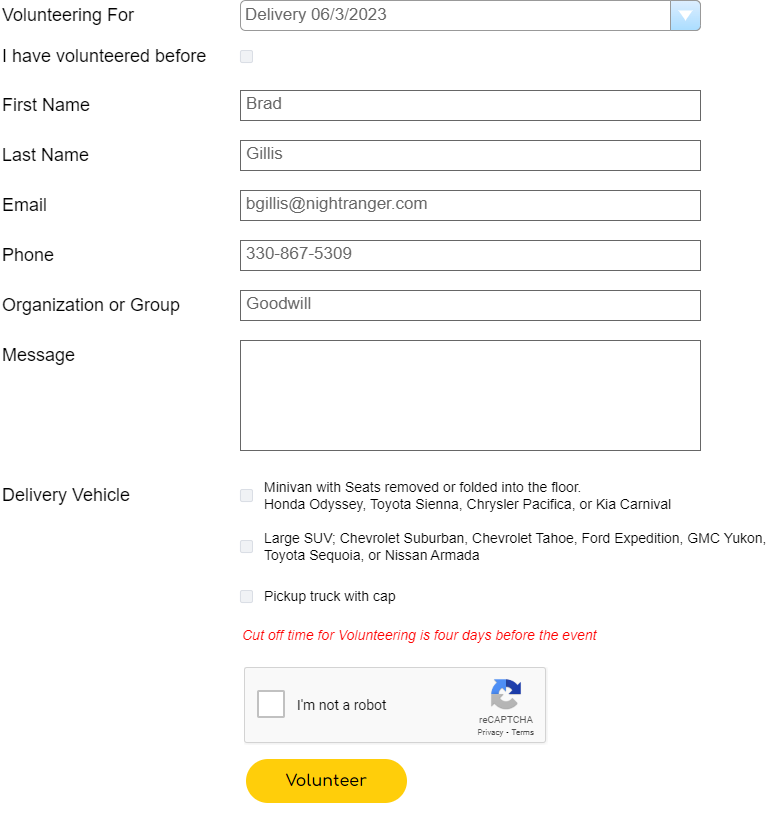

The diagram above was exported from draw.io. Its source (the exported page's mxGraphModel, read from the mxfile embedded in the PNG):
<mxGraphModel dx="1658" dy="820" grid="1" gridSize="10" guides="1" tooltips="1" connect="1" arrows="1" fold="1" page="1" pageScale="1" pageWidth="1100" pageHeight="850" math="0" shadow="0">
  <root>
    <mxCell id="0" />
    <mxCell id="1" parent="0" />
    <mxCell id="XZRUP3pxNaRf-FWk05cx-1" value="Delivery 06/3/2023" style="strokeWidth=1;shadow=0;dashed=0;align=center;html=1;shape=mxgraph.mockup.forms.comboBox;strokeColor=#999999;fillColor=#ddeeff;align=left;fillColor2=#aaddff;mainText=;fontColor=#666666;fontSize=17;spacingLeft=3;" vertex="1" parent="1">
      <mxGeometry x="430" y="30" width="460" height="30" as="geometry" />
    </mxCell>
    <mxCell id="XZRUP3pxNaRf-FWk05cx-2" value="&lt;font style=&quot;font-size: 18px;&quot;&gt;Volunteering For&lt;/font&gt;" style="text;strokeColor=none;align=left;fillColor=none;html=1;verticalAlign=middle;whiteSpace=wrap;rounded=0;" vertex="1" parent="1">
      <mxGeometry x="190" y="30" width="170" height="30" as="geometry" />
    </mxCell>
    <mxCell id="XZRUP3pxNaRf-FWk05cx-3" value="" style="rounded=1;fillColor=#F0F2F5;strokeColor=#D8DCE3;align=left;verticalAlign=middle;fontStyle=1;fontSize=12;labelPosition=right;verticalLabelPosition=middle;spacingLeft=10;html=1;shadow=0;dashed=0" vertex="1" parent="1">
      <mxGeometry x="430" y="80" width="12" height="12" as="geometry" />
    </mxCell>
    <mxCell id="XZRUP3pxNaRf-FWk05cx-5" value="&lt;font style=&quot;font-size: 18px;&quot;&gt;I have volunteered before&lt;/font&gt;" style="text;strokeColor=none;align=left;fillColor=none;html=1;verticalAlign=middle;whiteSpace=wrap;rounded=0;" vertex="1" parent="1">
      <mxGeometry x="190" y="71" width="220" height="30" as="geometry" />
    </mxCell>
    <mxCell id="XZRUP3pxNaRf-FWk05cx-6" value="Brad" style="strokeWidth=1;shadow=0;dashed=0;align=center;html=1;shape=mxgraph.mockup.text.textBox;fontColor=#666666;align=left;fontSize=17;spacingLeft=4;spacingTop=-3;strokeColor=#666666;mainText=" vertex="1" parent="1">
      <mxGeometry x="430" y="120" width="460" height="30" as="geometry" />
    </mxCell>
    <mxCell id="XZRUP3pxNaRf-FWk05cx-7" value="Gillis" style="strokeWidth=1;shadow=0;dashed=0;align=center;html=1;shape=mxgraph.mockup.text.textBox;fontColor=#666666;align=left;fontSize=17;spacingLeft=4;spacingTop=-3;strokeColor=#666666;mainText=" vertex="1" parent="1">
      <mxGeometry x="430" y="170" width="460" height="30" as="geometry" />
    </mxCell>
    <mxCell id="XZRUP3pxNaRf-FWk05cx-8" value="&lt;font style=&quot;font-size: 18px;&quot;&gt;First Name&lt;/font&gt;" style="text;strokeColor=none;align=left;fillColor=none;html=1;verticalAlign=middle;whiteSpace=wrap;rounded=0;" vertex="1" parent="1">
      <mxGeometry x="190" y="120" width="220" height="30" as="geometry" />
    </mxCell>
    <mxCell id="XZRUP3pxNaRf-FWk05cx-9" value="&lt;font style=&quot;font-size: 18px;&quot;&gt;Last Name&lt;/font&gt;" style="text;strokeColor=none;align=left;fillColor=none;html=1;verticalAlign=middle;whiteSpace=wrap;rounded=0;" vertex="1" parent="1">
      <mxGeometry x="190" y="170" width="220" height="30" as="geometry" />
    </mxCell>
    <mxCell id="XZRUP3pxNaRf-FWk05cx-10" value="bgillis@nightranger.com" style="strokeWidth=1;shadow=0;dashed=0;align=center;html=1;shape=mxgraph.mockup.text.textBox;fontColor=#666666;align=left;fontSize=17;spacingLeft=4;spacingTop=-3;strokeColor=#666666;mainText=" vertex="1" parent="1">
      <mxGeometry x="430" y="220" width="460" height="30" as="geometry" />
    </mxCell>
    <mxCell id="XZRUP3pxNaRf-FWk05cx-11" value="&lt;font style=&quot;font-size: 18px;&quot;&gt;Email&lt;/font&gt;" style="text;strokeColor=none;align=left;fillColor=none;html=1;verticalAlign=middle;whiteSpace=wrap;rounded=0;" vertex="1" parent="1">
      <mxGeometry x="190" y="220" width="220" height="30" as="geometry" />
    </mxCell>
    <mxCell id="XZRUP3pxNaRf-FWk05cx-12" value="&lt;font style=&quot;font-size: 18px;&quot;&gt;Phone&lt;/font&gt;" style="text;strokeColor=none;align=left;fillColor=none;html=1;verticalAlign=middle;whiteSpace=wrap;rounded=0;" vertex="1" parent="1">
      <mxGeometry x="190" y="270" width="220" height="30" as="geometry" />
    </mxCell>
    <mxCell id="XZRUP3pxNaRf-FWk05cx-13" value="330-867-5309" style="strokeWidth=1;shadow=0;dashed=0;align=center;html=1;shape=mxgraph.mockup.text.textBox;fontColor=#666666;align=left;fontSize=17;spacingLeft=4;spacingTop=-3;strokeColor=#666666;mainText=" vertex="1" parent="1">
      <mxGeometry x="430" y="270" width="460" height="30" as="geometry" />
    </mxCell>
    <mxCell id="XZRUP3pxNaRf-FWk05cx-14" value="&lt;font style=&quot;font-size: 18px;&quot;&gt;Organization or Group&lt;/font&gt;" style="text;strokeColor=none;align=left;fillColor=none;html=1;verticalAlign=middle;whiteSpace=wrap;rounded=0;" vertex="1" parent="1">
      <mxGeometry x="190" y="320" width="220" height="30" as="geometry" />
    </mxCell>
    <mxCell id="XZRUP3pxNaRf-FWk05cx-15" value="Goodwill" style="strokeWidth=1;shadow=0;dashed=0;align=center;html=1;shape=mxgraph.mockup.text.textBox;fontColor=#666666;align=left;fontSize=17;spacingLeft=4;spacingTop=-3;strokeColor=#666666;mainText=" vertex="1" parent="1">
      <mxGeometry x="430" y="320" width="460" height="30" as="geometry" />
    </mxCell>
    <mxCell id="XZRUP3pxNaRf-FWk05cx-16" value="" style="strokeWidth=1;shadow=0;dashed=0;align=center;html=1;shape=mxgraph.mockup.text.textBox;fontColor=#666666;align=left;fontSize=17;spacingLeft=4;spacingTop=-3;strokeColor=#666666;mainText=" vertex="1" parent="1">
      <mxGeometry x="430" y="370" width="460" height="110" as="geometry" />
    </mxCell>
    <mxCell id="XZRUP3pxNaRf-FWk05cx-17" value="&lt;font style=&quot;font-size: 18px;&quot;&gt;Message&lt;/font&gt;" style="text;strokeColor=none;align=left;fillColor=none;html=1;verticalAlign=middle;whiteSpace=wrap;rounded=0;" vertex="1" parent="1">
      <mxGeometry x="190" y="370" width="220" height="30" as="geometry" />
    </mxCell>
    <mxCell id="XZRUP3pxNaRf-FWk05cx-18" value="&lt;font style=&quot;font-size: 18px;&quot;&gt;Delivery Vehicle&lt;/font&gt;" style="text;strokeColor=none;align=left;fillColor=none;html=1;verticalAlign=middle;whiteSpace=wrap;rounded=0;" vertex="1" parent="1">
      <mxGeometry x="190" y="510" width="220" height="30" as="geometry" />
    </mxCell>
    <mxCell id="XZRUP3pxNaRf-FWk05cx-19" value="&lt;font style=&quot;font-size: 14px;&quot;&gt;Minivan with Seats removed or folded into the floor.&amp;nbsp; &lt;br&gt;Honda Odyssey, Toyota Sienna, Chrysler Pacifica, or Kia Carnival&lt;/font&gt;" style="rounded=1;fillColor=#F0F2F5;strokeColor=#D8DCE3;align=left;verticalAlign=middle;fontStyle=0;fontSize=12;labelPosition=right;verticalLabelPosition=middle;spacingLeft=10;html=1;shadow=0;dashed=0" vertex="1" parent="1">
      <mxGeometry x="430" y="519" width="12" height="12" as="geometry" />
    </mxCell>
    <mxCell id="XZRUP3pxNaRf-FWk05cx-20" value="&lt;font style=&quot;font-size: 14px;&quot;&gt;Large SUV; Chevrolet Suburban, Chevrolet Tahoe, Ford Expedition, GMC Yukon,&amp;nbsp;&lt;br&gt;Toyota Sequoia, or Nissan Armada&lt;/font&gt;" style="rounded=1;fillColor=#F0F2F5;strokeColor=#D8DCE3;align=left;verticalAlign=middle;fontStyle=0;fontSize=12;labelPosition=right;verticalLabelPosition=middle;spacingLeft=10;html=1;shadow=0;dashed=0" vertex="1" parent="1">
      <mxGeometry x="430" y="570" width="12" height="12" as="geometry" />
    </mxCell>
    <mxCell id="XZRUP3pxNaRf-FWk05cx-21" value="&lt;font style=&quot;font-size: 14px;&quot;&gt;Pickup truck with cap&lt;/font&gt;" style="rounded=1;fillColor=#F0F2F5;strokeColor=#D8DCE3;align=left;verticalAlign=middle;fontStyle=0;fontSize=12;labelPosition=right;verticalLabelPosition=middle;spacingLeft=10;html=1;shadow=0;dashed=0" vertex="1" parent="1">
      <mxGeometry x="430" y="620" width="12" height="12" as="geometry" />
    </mxCell>
    <mxCell id="XZRUP3pxNaRf-FWk05cx-22" value="&lt;span style=&quot;color: red; font-style: italic;&quot;&gt;Cut off time for Volunteering is four days before the event&lt;/span&gt;" style="text;strokeColor=none;align=left;fillColor=none;html=1;verticalAlign=middle;whiteSpace=wrap;rounded=0;fontSize=14;" vertex="1" parent="1">
      <mxGeometry x="430" y="650" width="370" height="30" as="geometry" />
    </mxCell>
    <mxCell id="XZRUP3pxNaRf-FWk05cx-23" value="" style="shape=image;verticalLabelPosition=bottom;labelBackgroundColor=default;verticalAlign=top;aspect=fixed;imageAspect=0;image=data:image/png,(base64 omitted: 6968 chars);" vertex="1" parent="1">
      <mxGeometry x="430" y="690" width="316" height="90" as="geometry" />
    </mxCell>
    <mxCell id="XZRUP3pxNaRf-FWk05cx-25" value="" style="shape=image;verticalLabelPosition=bottom;labelBackgroundColor=default;verticalAlign=top;aspect=fixed;imageAspect=0;image=data:image/png,(base64 omitted: 3028 chars);" vertex="1" parent="1">
      <mxGeometry x="430" y="780" width="174" height="62" as="geometry" />
    </mxCell>
  </root>
</mxGraphModel>